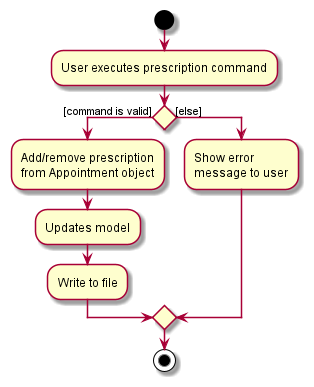

The diagram above was rendered by PlantUML. Its source (embedded in the PNG):
@startuml
start
:User executes prescription command;

'Since the beta syntax does not support placing the condition outside the
'diamond we place it as the true branch instead.

if () then ([command is valid])
    :Add/remove prescription
    from Appointment object;
    :Updates model;
    :Write to file;
else ([else])
    :Show error
    message to user;

endif
stop
@enduml